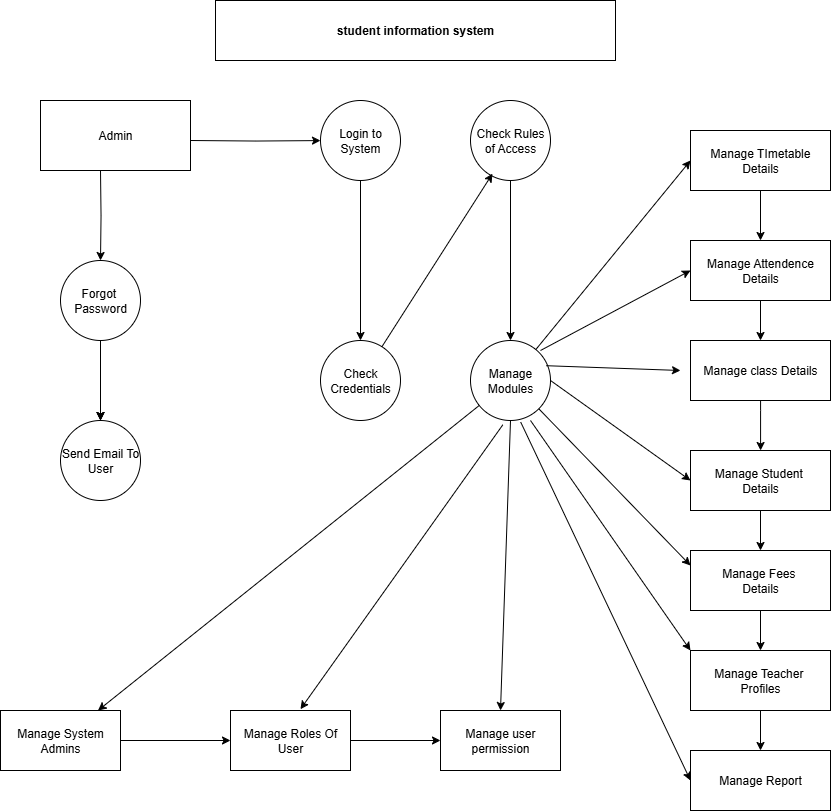

The diagram above was exported from draw.io. Its source (the exported page's mxGraphModel, read from the mxfile embedded in the PNG):
<mxGraphModel dx="2453" dy="811" grid="1" gridSize="10" guides="1" tooltips="1" connect="1" arrows="1" fold="1" page="1" pageScale="1" pageWidth="850" pageHeight="1100" math="0" shadow="0">
  <root>
    <mxCell id="0" />
    <mxCell id="1" parent="0" />
    <mxCell id="ZkZ9gPzc034rCS4TGlen-4" value="&lt;b&gt;student information system&lt;/b&gt;" style="rounded=0;whiteSpace=wrap;html=1;" vertex="1" parent="1">
      <mxGeometry x="-625" y="40" width="400" height="60" as="geometry" />
    </mxCell>
    <mxCell id="ZkZ9gPzc034rCS4TGlen-7" value="" style="edgeStyle=orthogonalEdgeStyle;rounded=0;orthogonalLoop=1;jettySize=auto;html=1;" edge="1" parent="1" target="ZkZ9gPzc034rCS4TGlen-6">
      <mxGeometry relative="1" as="geometry">
        <mxPoint x="-740" y="210" as="sourcePoint" />
      </mxGeometry>
    </mxCell>
    <mxCell id="ZkZ9gPzc034rCS4TGlen-11" value="" style="edgeStyle=orthogonalEdgeStyle;rounded=0;orthogonalLoop=1;jettySize=auto;html=1;" edge="1" parent="1" target="ZkZ9gPzc034rCS4TGlen-10">
      <mxGeometry relative="1" as="geometry">
        <mxPoint x="-650" y="180" as="sourcePoint" />
      </mxGeometry>
    </mxCell>
    <mxCell id="ZkZ9gPzc034rCS4TGlen-53" value="" style="edgeStyle=orthogonalEdgeStyle;rounded=0;orthogonalLoop=1;jettySize=auto;html=1;" edge="1" parent="1" source="ZkZ9gPzc034rCS4TGlen-6" target="ZkZ9gPzc034rCS4TGlen-52">
      <mxGeometry relative="1" as="geometry" />
    </mxCell>
    <mxCell id="ZkZ9gPzc034rCS4TGlen-80" value="" style="edgeStyle=orthogonalEdgeStyle;rounded=0;orthogonalLoop=1;jettySize=auto;html=1;" edge="1" parent="1" source="ZkZ9gPzc034rCS4TGlen-6" target="ZkZ9gPzc034rCS4TGlen-52">
      <mxGeometry relative="1" as="geometry" />
    </mxCell>
    <mxCell id="ZkZ9gPzc034rCS4TGlen-82" value="" style="edgeStyle=orthogonalEdgeStyle;rounded=0;orthogonalLoop=1;jettySize=auto;html=1;" edge="1" parent="1" source="ZkZ9gPzc034rCS4TGlen-6" target="ZkZ9gPzc034rCS4TGlen-52">
      <mxGeometry relative="1" as="geometry" />
    </mxCell>
    <mxCell id="ZkZ9gPzc034rCS4TGlen-6" value="&lt;div&gt;Forgot&amp;nbsp;&lt;/div&gt;&lt;div&gt;Password&lt;/div&gt;" style="ellipse;whiteSpace=wrap;html=1;rounded=0;" vertex="1" parent="1">
      <mxGeometry x="-780" y="300" width="80" height="80" as="geometry" />
    </mxCell>
    <mxCell id="ZkZ9gPzc034rCS4TGlen-22" value="" style="edgeStyle=orthogonalEdgeStyle;rounded=0;orthogonalLoop=1;jettySize=auto;html=1;" edge="1" parent="1" source="ZkZ9gPzc034rCS4TGlen-10" target="ZkZ9gPzc034rCS4TGlen-21">
      <mxGeometry relative="1" as="geometry" />
    </mxCell>
    <mxCell id="ZkZ9gPzc034rCS4TGlen-10" value="Login to System" style="ellipse;whiteSpace=wrap;html=1;rounded=0;" vertex="1" parent="1">
      <mxGeometry x="-520" y="140" width="80" height="80" as="geometry" />
    </mxCell>
    <mxCell id="ZkZ9gPzc034rCS4TGlen-25" value="" style="edgeStyle=orthogonalEdgeStyle;rounded=0;orthogonalLoop=1;jettySize=auto;html=1;" edge="1" parent="1" source="ZkZ9gPzc034rCS4TGlen-19" target="ZkZ9gPzc034rCS4TGlen-24">
      <mxGeometry relative="1" as="geometry" />
    </mxCell>
    <mxCell id="ZkZ9gPzc034rCS4TGlen-19" value="Check Rules of Access" style="ellipse;whiteSpace=wrap;html=1;rounded=0;" vertex="1" parent="1">
      <mxGeometry x="-370" y="140" width="80" height="80" as="geometry" />
    </mxCell>
    <mxCell id="ZkZ9gPzc034rCS4TGlen-21" value="Check Credentials" style="ellipse;whiteSpace=wrap;html=1;rounded=0;" vertex="1" parent="1">
      <mxGeometry x="-520" y="380" width="80" height="80" as="geometry" />
    </mxCell>
    <mxCell id="ZkZ9gPzc034rCS4TGlen-23" value="" style="endArrow=classic;html=1;rounded=0;entryX=0.275;entryY=0.915;entryDx=0;entryDy=0;entryPerimeter=0;" edge="1" parent="1" source="ZkZ9gPzc034rCS4TGlen-21" target="ZkZ9gPzc034rCS4TGlen-19">
      <mxGeometry width="50" height="50" relative="1" as="geometry">
        <mxPoint x="-350" y="330" as="sourcePoint" />
        <mxPoint x="-300" y="280" as="targetPoint" />
      </mxGeometry>
    </mxCell>
    <mxCell id="ZkZ9gPzc034rCS4TGlen-24" value="Manage Modules" style="ellipse;whiteSpace=wrap;html=1;rounded=0;" vertex="1" parent="1">
      <mxGeometry x="-370" y="380" width="80" height="80" as="geometry" />
    </mxCell>
    <mxCell id="ZkZ9gPzc034rCS4TGlen-37" value="" style="edgeStyle=orthogonalEdgeStyle;rounded=0;orthogonalLoop=1;jettySize=auto;html=1;" edge="1" parent="1" source="ZkZ9gPzc034rCS4TGlen-26" target="ZkZ9gPzc034rCS4TGlen-36">
      <mxGeometry relative="1" as="geometry" />
    </mxCell>
    <mxCell id="ZkZ9gPzc034rCS4TGlen-26" value="Manage TImetable&lt;div&gt;Details&lt;/div&gt;" style="rounded=0;whiteSpace=wrap;html=1;" vertex="1" parent="1">
      <mxGeometry x="-150" y="170" width="140" height="60" as="geometry" />
    </mxCell>
    <mxCell id="ZkZ9gPzc034rCS4TGlen-35" value="" style="edgeStyle=orthogonalEdgeStyle;rounded=0;orthogonalLoop=1;jettySize=auto;html=1;" edge="1" parent="1" source="ZkZ9gPzc034rCS4TGlen-31" target="ZkZ9gPzc034rCS4TGlen-34">
      <mxGeometry relative="1" as="geometry">
        <Array as="points">
          <mxPoint x="-80" y="450" />
          <mxPoint x="-80" y="450" />
        </Array>
      </mxGeometry>
    </mxCell>
    <mxCell id="ZkZ9gPzc034rCS4TGlen-31" value="Manage class Details" style="rounded=0;whiteSpace=wrap;html=1;" vertex="1" parent="1">
      <mxGeometry x="-150" y="380" width="140" height="60" as="geometry" />
    </mxCell>
    <mxCell id="ZkZ9gPzc034rCS4TGlen-74" value="" style="edgeStyle=orthogonalEdgeStyle;rounded=0;orthogonalLoop=1;jettySize=auto;html=1;" edge="1" parent="1" source="ZkZ9gPzc034rCS4TGlen-34" target="ZkZ9gPzc034rCS4TGlen-39">
      <mxGeometry relative="1" as="geometry" />
    </mxCell>
    <mxCell id="ZkZ9gPzc034rCS4TGlen-34" value="Manage Student&amp;nbsp;&lt;div&gt;Details&lt;/div&gt;" style="rounded=0;whiteSpace=wrap;html=1;" vertex="1" parent="1">
      <mxGeometry x="-150" y="490" width="140" height="60" as="geometry" />
    </mxCell>
    <mxCell id="ZkZ9gPzc034rCS4TGlen-71" value="" style="edgeStyle=orthogonalEdgeStyle;rounded=0;orthogonalLoop=1;jettySize=auto;html=1;" edge="1" parent="1" source="ZkZ9gPzc034rCS4TGlen-36" target="ZkZ9gPzc034rCS4TGlen-31">
      <mxGeometry relative="1" as="geometry" />
    </mxCell>
    <mxCell id="ZkZ9gPzc034rCS4TGlen-36" value="Manage Attendence&lt;div&gt;Details&lt;/div&gt;" style="rounded=0;whiteSpace=wrap;html=1;" vertex="1" parent="1">
      <mxGeometry x="-150" y="280" width="140" height="60" as="geometry" />
    </mxCell>
    <mxCell id="ZkZ9gPzc034rCS4TGlen-42" value="" style="edgeStyle=orthogonalEdgeStyle;rounded=0;orthogonalLoop=1;jettySize=auto;html=1;" edge="1" parent="1" source="ZkZ9gPzc034rCS4TGlen-39" target="ZkZ9gPzc034rCS4TGlen-41">
      <mxGeometry relative="1" as="geometry" />
    </mxCell>
    <mxCell id="ZkZ9gPzc034rCS4TGlen-39" value="Manage Fees&amp;nbsp;&lt;div&gt;Details&lt;/div&gt;" style="rounded=0;whiteSpace=wrap;html=1;" vertex="1" parent="1">
      <mxGeometry x="-150" y="590" width="140" height="60" as="geometry" />
    </mxCell>
    <mxCell id="ZkZ9gPzc034rCS4TGlen-44" value="" style="edgeStyle=orthogonalEdgeStyle;rounded=0;orthogonalLoop=1;jettySize=auto;html=1;" edge="1" parent="1" source="ZkZ9gPzc034rCS4TGlen-41" target="ZkZ9gPzc034rCS4TGlen-43">
      <mxGeometry relative="1" as="geometry" />
    </mxCell>
    <mxCell id="ZkZ9gPzc034rCS4TGlen-41" value="Manage Teacher&amp;nbsp;&lt;div&gt;Profiles&lt;/div&gt;" style="rounded=0;whiteSpace=wrap;html=1;" vertex="1" parent="1">
      <mxGeometry x="-150" y="690" width="140" height="60" as="geometry" />
    </mxCell>
    <mxCell id="ZkZ9gPzc034rCS4TGlen-43" value="Manage Report" style="rounded=0;whiteSpace=wrap;html=1;" vertex="1" parent="1">
      <mxGeometry x="-150" y="790" width="140" height="60" as="geometry" />
    </mxCell>
    <mxCell id="ZkZ9gPzc034rCS4TGlen-55" value="" style="edgeStyle=orthogonalEdgeStyle;rounded=0;orthogonalLoop=1;jettySize=auto;html=1;" edge="1" parent="1" source="ZkZ9gPzc034rCS4TGlen-48" target="ZkZ9gPzc034rCS4TGlen-54">
      <mxGeometry relative="1" as="geometry" />
    </mxCell>
    <mxCell id="ZkZ9gPzc034rCS4TGlen-48" value="Manage System Admins" style="rounded=0;whiteSpace=wrap;html=1;" vertex="1" parent="1">
      <mxGeometry x="-840" y="750" width="120" height="60" as="geometry" />
    </mxCell>
    <mxCell id="ZkZ9gPzc034rCS4TGlen-52" value="Send Email To User" style="ellipse;whiteSpace=wrap;html=1;rounded=0;" vertex="1" parent="1">
      <mxGeometry x="-780" y="460" width="80" height="80" as="geometry" />
    </mxCell>
    <mxCell id="ZkZ9gPzc034rCS4TGlen-59" value="" style="edgeStyle=orthogonalEdgeStyle;rounded=0;orthogonalLoop=1;jettySize=auto;html=1;" edge="1" parent="1" source="ZkZ9gPzc034rCS4TGlen-54" target="ZkZ9gPzc034rCS4TGlen-57">
      <mxGeometry relative="1" as="geometry" />
    </mxCell>
    <mxCell id="ZkZ9gPzc034rCS4TGlen-54" value="Manage Roles Of User" style="rounded=0;whiteSpace=wrap;html=1;" vertex="1" parent="1">
      <mxGeometry x="-610" y="750" width="120" height="60" as="geometry" />
    </mxCell>
    <mxCell id="ZkZ9gPzc034rCS4TGlen-57" value="Manage user permission" style="rounded=0;whiteSpace=wrap;html=1;" vertex="1" parent="1">
      <mxGeometry x="-400" y="750" width="120" height="60" as="geometry" />
    </mxCell>
    <mxCell id="ZkZ9gPzc034rCS4TGlen-61" value="" style="edgeStyle=none;orthogonalLoop=1;jettySize=auto;html=1;rounded=0;" edge="1" parent="1" source="ZkZ9gPzc034rCS4TGlen-24" target="ZkZ9gPzc034rCS4TGlen-48">
      <mxGeometry width="100" relative="1" as="geometry">
        <mxPoint x="-390" y="540" as="sourcePoint" />
        <mxPoint x="-290" y="540" as="targetPoint" />
        <Array as="points" />
      </mxGeometry>
    </mxCell>
    <mxCell id="ZkZ9gPzc034rCS4TGlen-62" value="" style="edgeStyle=none;orthogonalLoop=1;jettySize=auto;html=1;rounded=0;exitX=0.404;exitY=1.054;exitDx=0;exitDy=0;exitPerimeter=0;entryX=0.583;entryY=-0.022;entryDx=0;entryDy=0;entryPerimeter=0;" edge="1" parent="1" source="ZkZ9gPzc034rCS4TGlen-24" target="ZkZ9gPzc034rCS4TGlen-54">
      <mxGeometry width="100" relative="1" as="geometry">
        <mxPoint x="-360" y="520" as="sourcePoint" />
        <mxPoint x="-320" y="620" as="targetPoint" />
        <Array as="points" />
      </mxGeometry>
    </mxCell>
    <mxCell id="ZkZ9gPzc034rCS4TGlen-63" value="" style="edgeStyle=none;orthogonalLoop=1;jettySize=auto;html=1;rounded=0;exitX=0.5;exitY=1;exitDx=0;exitDy=0;entryX=0.5;entryY=0;entryDx=0;entryDy=0;" edge="1" parent="1" source="ZkZ9gPzc034rCS4TGlen-24" target="ZkZ9gPzc034rCS4TGlen-57">
      <mxGeometry width="100" relative="1" as="geometry">
        <mxPoint x="-350" y="550" as="sourcePoint" />
        <mxPoint x="-270" y="710" as="targetPoint" />
        <Array as="points" />
      </mxGeometry>
    </mxCell>
    <mxCell id="ZkZ9gPzc034rCS4TGlen-64" value="" style="edgeStyle=none;orthogonalLoop=1;jettySize=auto;html=1;rounded=0;entryX=0;entryY=0.5;entryDx=0;entryDy=0;" edge="1" parent="1" source="ZkZ9gPzc034rCS4TGlen-24" target="ZkZ9gPzc034rCS4TGlen-26">
      <mxGeometry width="100" relative="1" as="geometry">
        <mxPoint x="-270" y="390" as="sourcePoint" />
        <mxPoint x="-190" y="210" as="targetPoint" />
        <Array as="points" />
      </mxGeometry>
    </mxCell>
    <mxCell id="ZkZ9gPzc034rCS4TGlen-65" value="" style="edgeStyle=none;orthogonalLoop=1;jettySize=auto;html=1;rounded=0;entryX=0;entryY=0.5;entryDx=0;entryDy=0;" edge="1" parent="1" target="ZkZ9gPzc034rCS4TGlen-36">
      <mxGeometry width="100" relative="1" as="geometry">
        <mxPoint x="-300" y="390" as="sourcePoint" />
        <mxPoint x="-160" y="310" as="targetPoint" />
        <Array as="points" />
      </mxGeometry>
    </mxCell>
    <mxCell id="ZkZ9gPzc034rCS4TGlen-66" value="" style="edgeStyle=none;orthogonalLoop=1;jettySize=auto;html=1;rounded=0;exitX=0.946;exitY=0.315;exitDx=0;exitDy=0;exitPerimeter=0;" edge="1" parent="1" source="ZkZ9gPzc034rCS4TGlen-24">
      <mxGeometry width="100" relative="1" as="geometry">
        <mxPoint x="-310" y="430" as="sourcePoint" />
        <mxPoint x="-160" y="410" as="targetPoint" />
        <Array as="points" />
      </mxGeometry>
    </mxCell>
    <mxCell id="ZkZ9gPzc034rCS4TGlen-67" value="" style="edgeStyle=none;orthogonalLoop=1;jettySize=auto;html=1;rounded=0;exitX=1;exitY=0.5;exitDx=0;exitDy=0;entryX=0;entryY=0.5;entryDx=0;entryDy=0;" edge="1" parent="1" source="ZkZ9gPzc034rCS4TGlen-24" target="ZkZ9gPzc034rCS4TGlen-34">
      <mxGeometry width="100" relative="1" as="geometry">
        <mxPoint x="-220" y="460" as="sourcePoint" />
        <mxPoint x="-120" y="460" as="targetPoint" />
        <Array as="points" />
      </mxGeometry>
    </mxCell>
    <mxCell id="ZkZ9gPzc034rCS4TGlen-68" value="" style="edgeStyle=none;orthogonalLoop=1;jettySize=auto;html=1;rounded=0;exitX=1;exitY=1;exitDx=0;exitDy=0;entryX=0;entryY=0.25;entryDx=0;entryDy=0;" edge="1" parent="1" source="ZkZ9gPzc034rCS4TGlen-24" target="ZkZ9gPzc034rCS4TGlen-39">
      <mxGeometry width="100" relative="1" as="geometry">
        <mxPoint x="-300" y="550" as="sourcePoint" />
        <mxPoint x="-200" y="550" as="targetPoint" />
        <Array as="points" />
      </mxGeometry>
    </mxCell>
    <mxCell id="ZkZ9gPzc034rCS4TGlen-69" value="" style="edgeStyle=none;orthogonalLoop=1;jettySize=auto;html=1;rounded=0;exitX=0.75;exitY=1;exitDx=0;exitDy=0;exitPerimeter=0;entryX=0;entryY=0;entryDx=0;entryDy=0;" edge="1" parent="1" source="ZkZ9gPzc034rCS4TGlen-24" target="ZkZ9gPzc034rCS4TGlen-41">
      <mxGeometry width="100" relative="1" as="geometry">
        <mxPoint x="-290" y="610" as="sourcePoint" />
        <mxPoint x="-190" y="610" as="targetPoint" />
        <Array as="points" />
      </mxGeometry>
    </mxCell>
    <mxCell id="ZkZ9gPzc034rCS4TGlen-70" value="" style="edgeStyle=none;orthogonalLoop=1;jettySize=auto;html=1;rounded=0;exitX=0.628;exitY=1.021;exitDx=0;exitDy=0;exitPerimeter=0;entryX=0;entryY=0.5;entryDx=0;entryDy=0;" edge="1" parent="1" source="ZkZ9gPzc034rCS4TGlen-24" target="ZkZ9gPzc034rCS4TGlen-43">
      <mxGeometry width="100" relative="1" as="geometry">
        <mxPoint x="-310" y="600" as="sourcePoint" />
        <mxPoint x="-170" y="830" as="targetPoint" />
        <Array as="points" />
      </mxGeometry>
    </mxCell>
    <mxCell id="ZkZ9gPzc034rCS4TGlen-79" value="Admin" style="rounded=0;whiteSpace=wrap;html=1;" vertex="1" parent="1">
      <mxGeometry x="-800" y="140" width="150" height="70" as="geometry" />
    </mxCell>
  </root>
</mxGraphModel>